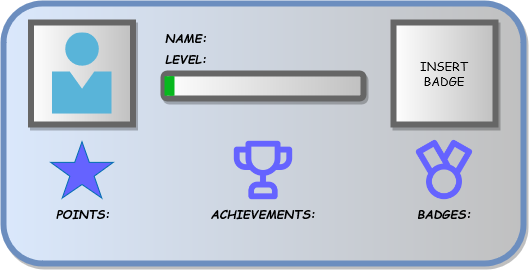

The diagram above was exported from draw.io. Its source (the exported page's mxGraphModel, read from the mxfile embedded in the PNG):
<mxGraphModel dx="236" dy="125" grid="1" gridSize="10" guides="1" tooltips="1" connect="1" arrows="1" fold="1" page="1" pageScale="1" pageWidth="850" pageHeight="1100" math="0" shadow="0">
  <root>
    <mxCell id="0" />
    <mxCell id="1" parent="0" />
    <mxCell id="i22NhLRdaxAfYw5JqORR-1" value="" style="rounded=1;whiteSpace=wrap;html=1;fillColor=#dae8fc;strokeColor=#6c8ebf;gradientDirection=east;gradientColor=#c0c0c0;strokeWidth=6;glass=0;shadow=1;" parent="1" vertex="1">
      <mxGeometry x="210" y="190" width="520" height="260" as="geometry" />
    </mxCell>
    <mxCell id="i22NhLRdaxAfYw5JqORR-2" value="LEVEL:" style="text;html=1;align=center;verticalAlign=middle;whiteSpace=wrap;rounded=0;shadow=1;glass=0;sketch=0;strokeWidth=6;fontStyle=3;labelBackgroundColor=none;fontFamily=Comic Sans MS;labelBorderColor=none;" parent="1" vertex="1">
      <mxGeometry x="362.5" y="230" width="60" height="30" as="geometry" />
    </mxCell>
    <mxCell id="i22NhLRdaxAfYw5JqORR-3" value="" style="rounded=0;whiteSpace=wrap;html=1;shadow=1;glass=0;labelBackgroundColor=none;labelBorderColor=none;sketch=0;strokeWidth=6;fontFamily=Comic Sans MS;gradientColor=#c0c0c0;gradientDirection=east;fontColor=#000000;strokeColor=#666666;" parent="1" vertex="1">
      <mxGeometry x="237.5" y="209" width="102" height="102" as="geometry" />
    </mxCell>
    <mxCell id="i22NhLRdaxAfYw5JqORR-4" value="POINTS:" style="text;html=1;align=center;verticalAlign=middle;whiteSpace=wrap;rounded=0;shadow=1;glass=0;sketch=0;strokeWidth=6;fontStyle=3;labelBackgroundColor=none;fontFamily=Comic Sans MS;labelBorderColor=none;" parent="1" vertex="1">
      <mxGeometry x="259.75" y="384.5" width="60" height="30" as="geometry" />
    </mxCell>
    <mxCell id="i22NhLRdaxAfYw5JqORR-10" value="ACHIEVEMENTS:" style="text;html=1;align=center;verticalAlign=middle;whiteSpace=wrap;rounded=0;shadow=1;glass=0;sketch=0;strokeWidth=6;fontStyle=3;labelBackgroundColor=none;fontFamily=Comic Sans MS;labelBorderColor=none;" parent="1" vertex="1">
      <mxGeometry x="440" y="384.5" width="60" height="30" as="geometry" />
    </mxCell>
    <mxCell id="i22NhLRdaxAfYw5JqORR-11" value="BADGES:" style="text;html=1;align=center;verticalAlign=middle;whiteSpace=wrap;rounded=0;shadow=1;glass=0;sketch=0;strokeWidth=6;fontStyle=3;labelBackgroundColor=none;fontFamily=Comic Sans MS;labelBorderColor=none;" parent="1" vertex="1">
      <mxGeometry x="621" y="384.5" width="60" height="30" as="geometry" />
    </mxCell>
    <mxCell id="i22NhLRdaxAfYw5JqORR-15" value="" style="rounded=1;whiteSpace=wrap;html=1;shadow=1;glass=0;labelBackgroundColor=none;labelBorderColor=none;sketch=0;strokeColor=#666666;strokeWidth=6;fontFamily=Comic Sans MS;fontColor=#000000;gradientColor=#c0c0c0;gradientDirection=east;" parent="1" vertex="1">
      <mxGeometry x="370" y="260" width="200" height="25" as="geometry" />
    </mxCell>
    <mxCell id="i22NhLRdaxAfYw5JqORR-16" value="" style="sketch=0;aspect=fixed;html=1;points=[];align=center;image;fontSize=12;image=img/lib/mscae/Person.svg;rounded=1;shadow=1;glass=0;labelBackgroundColor=none;labelBorderColor=none;strokeColor=#666666;strokeWidth=6;fontFamily=Comic Sans MS;fontColor=#000000;gradientColor=#c0c0c0;gradientDirection=east;" parent="1" vertex="1">
      <mxGeometry x="258.5" y="219.46" width="60" height="81.08" as="geometry" />
    </mxCell>
    <mxCell id="TKBEVjeVJTdVIBR31xMA-2" value="NAME:" style="text;html=1;align=center;verticalAlign=middle;whiteSpace=wrap;rounded=0;shadow=1;glass=0;sketch=0;strokeWidth=6;fontStyle=3;labelBackgroundColor=none;fontFamily=Comic Sans MS;labelBorderColor=none;" vertex="1" parent="1">
      <mxGeometry x="362.5" y="209" width="60" height="30" as="geometry" />
    </mxCell>
    <mxCell id="TKBEVjeVJTdVIBR31xMA-3" value="" style="verticalLabelPosition=bottom;verticalAlign=top;html=1;shape=mxgraph.basic.star;fillColor=#6563ff;strokeColor=#006EAF;fontColor=#ffffff;" vertex="1" parent="1">
      <mxGeometry x="257.25" y="328.25" width="62.5" height="56.25" as="geometry" />
    </mxCell>
    <mxCell id="TKBEVjeVJTdVIBR31xMA-9" value="" style="shape=image;html=1;verticalAlign=top;verticalLabelPosition=bottom;labelBackgroundColor=#ffffff;imageAspect=0;aspect=fixed;image=https://cdn1.iconfinder.com/data/icons/unicons-line-vol-6/24/trophy-128.png;imageBackground=none;" vertex="1" parent="1">
      <mxGeometry x="435" y="322.12" width="70" height="70" as="geometry" />
    </mxCell>
    <mxCell id="TKBEVjeVJTdVIBR31xMA-16" value="" style="shape=image;html=1;verticalAlign=top;verticalLabelPosition=bottom;labelBackgroundColor=#ffffff;imageAspect=0;aspect=fixed;image=https://cdn1.iconfinder.com/data/icons/unicons-line-vol-4/24/medal-128.png;fillColor=#6563ff;" vertex="1" parent="1">
      <mxGeometry x="615.25" y="320.62" width="71.5" height="71.5" as="geometry" />
    </mxCell>
    <mxCell id="TKBEVjeVJTdVIBR31xMA-20" value="&lt;div&gt;INSERT &lt;br&gt;&lt;/div&gt;&lt;div&gt;BADGE&lt;/div&gt;" style="rounded=0;whiteSpace=wrap;html=1;shadow=1;glass=0;labelBackgroundColor=none;labelBorderColor=none;sketch=0;strokeWidth=6;fontFamily=Comic Sans MS;gradientColor=#c0c0c0;gradientDirection=east;fontColor=#000000;strokeColor=#666666;" vertex="1" parent="1">
      <mxGeometry x="600" y="209" width="102" height="102" as="geometry" />
    </mxCell>
    <mxCell id="TKBEVjeVJTdVIBR31xMA-25" value="" style="rounded=0;whiteSpace=wrap;html=1;fillColor=#07b81e;strokeColor=none;fontColor=#ffffff;gradientColor=none;fillStyle=solid;" vertex="1" parent="1">
      <mxGeometry x="371" y="262.75" width="9" height="19.4" as="geometry" />
    </mxCell>
    <mxCell id="TKBEVjeVJTdVIBR31xMA-26" value="" style="rounded=0;whiteSpace=wrap;html=1;fillColor=#07b81e;strokeColor=none;fontColor=#ffffff;gradientColor=none;fillStyle=solid;" vertex="1" parent="1">
      <mxGeometry x="376" y="262.75" width="5" height="19.4" as="geometry" />
    </mxCell>
  </root>
</mxGraphModel>